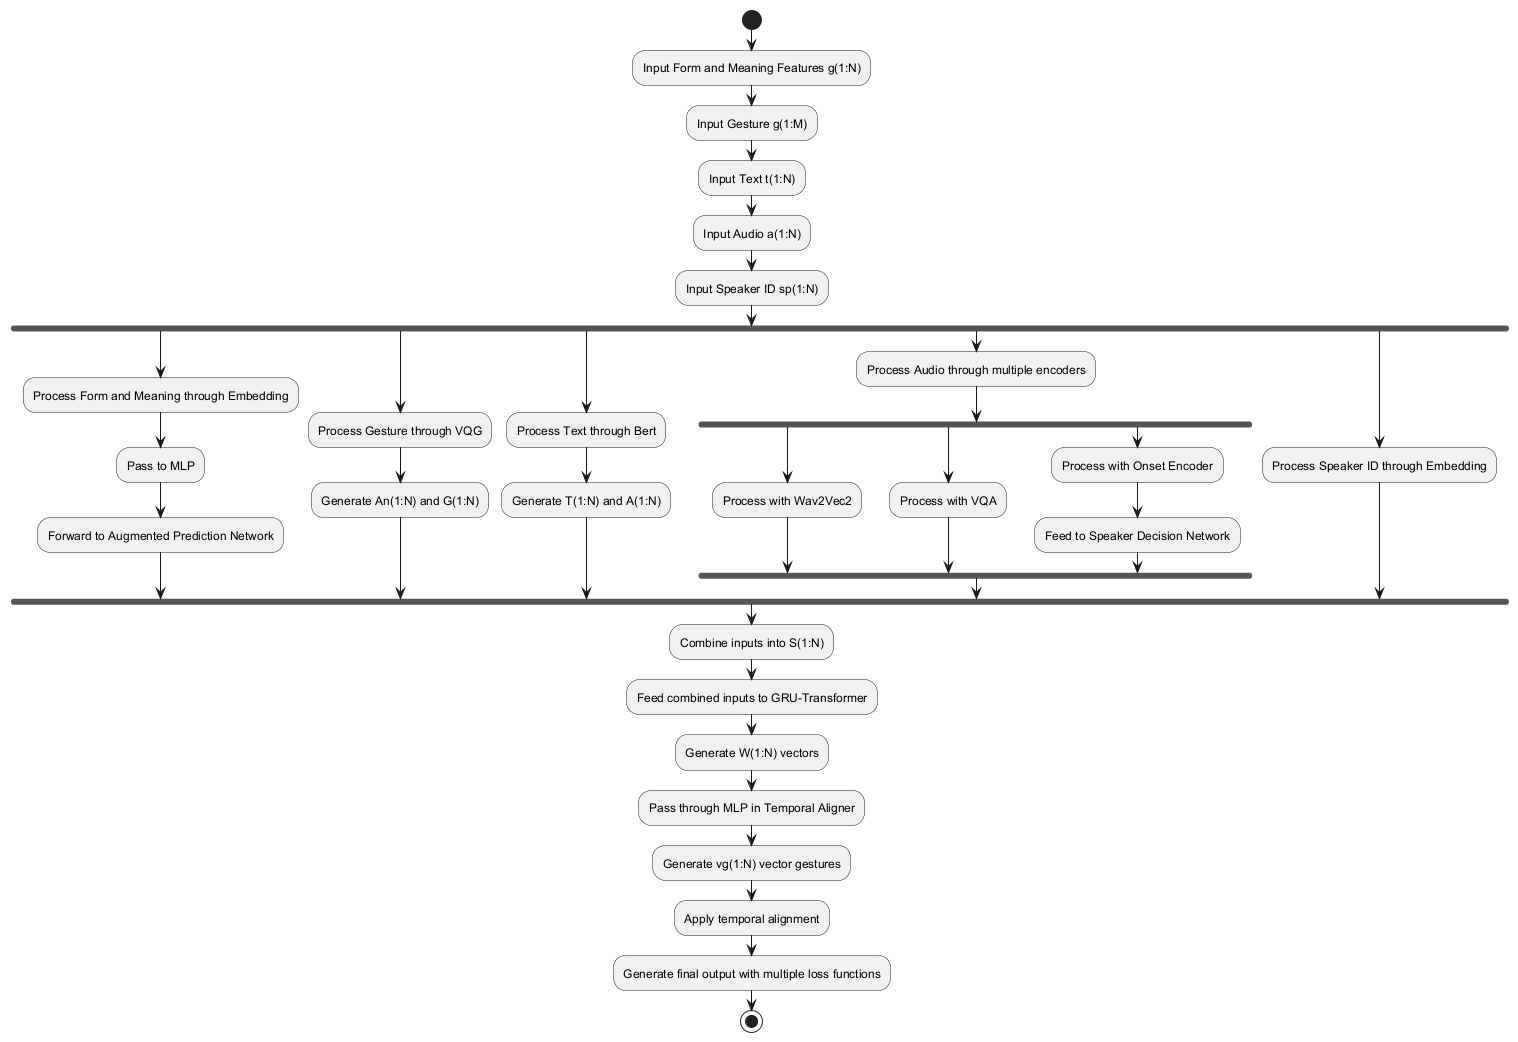

The diagram above was rendered by PlantUML. Its source (embedded in the PNG):
@startuml
start
:Input Form and Meaning Features g(1:N);
:Input Gesture g(1:M);
:Input Text t(1:N);
:Input Audio a(1:N);
:Input Speaker ID sp(1:N);

fork
  :Process Form and Meaning through Embedding;
  :Pass to MLP;
  :Forward to Augmented Prediction Network;
fork again
  :Process Gesture through VQG;
  :Generate An(1:N) and G(1:N);
fork again
  :Process Text through Bert;
  :Generate T(1:N) and A(1:N);
fork again
  :Process Audio through multiple encoders;
  fork
    :Process with Wav2Vec2;
  fork again
    :Process with VQA;
  fork again
    :Process with Onset Encoder;
    :Feed to Speaker Decision Network;
  end fork
fork again
  :Process Speaker ID through Embedding;
end fork

:Combine inputs into S(1:N);
:Feed combined inputs to GRU-Transformer;
:Generate W(1:N) vectors;

:Pass through MLP in Temporal Aligner;
:Generate vg(1:N) vector gestures;
:Apply temporal alignment;

:Generate final output with multiple loss functions;

stop
@enduml